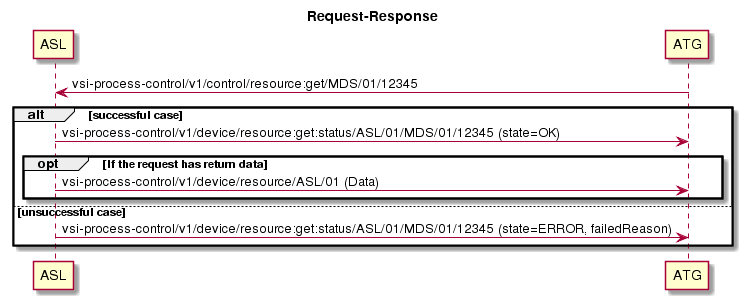

The diagram above was rendered by PlantUML. Its source (embedded in the PNG):
@startuml
title Request-Response
ASL <- ATG: vsi-process-control/v1/control/resource:get/MDS/01/12345
alt successful case
ASL -> ATG: vsi-process-control/v1/device/resource:get:status/ASL/01/MDS/01/12345 (state=OK)
opt If the request has return data
ASL -> ATG: vsi-process-control/v1/device/resource/ASL/01 (Data)
end
else unsuccessful case
ASL -> ATG: vsi-process-control/v1/device/resource:get:status/ASL/01/MDS/01/12345 (state=ERROR, failedReason)
end
@enduml